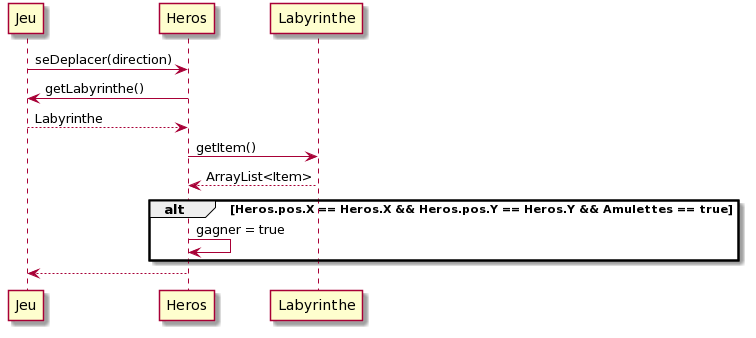

The diagram above was rendered by PlantUML. Its source (embedded in the PNG):
@startuml
Jeu -> Heros : seDeplacer(direction)
Heros -> Jeu : getLabyrinthe()
Jeu --> Heros : Labyrinthe
Heros -> Labyrinthe : getItem()
Labyrinthe --> Heros : ArrayList<Item>
alt Heros.pos.X == Heros.X && Heros.pos.Y == Heros.Y && Amulettes == true
 Heros -> Heros : gagner = true
end
Heros --> Jeu
@enduml